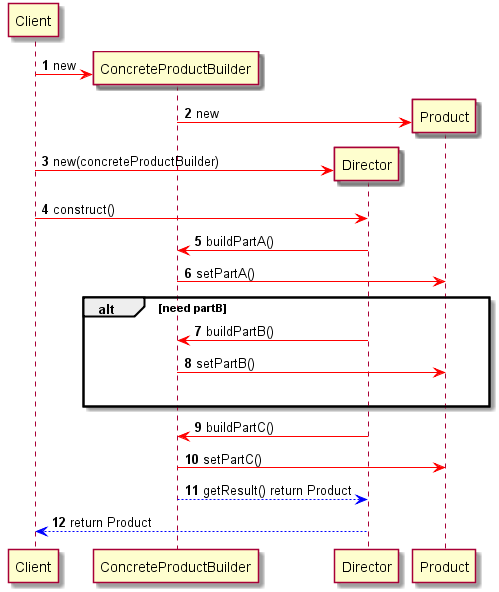

The diagram above was rendered by PlantUML. Its source (embedded in the PNG):
@startuml
participant Client
autonumber
create ConcreteProductBuilder
Client -[#red]> ConcreteProductBuilder:new
participant Director
create Product
ConcreteProductBuilder -[#red]> Product: new
create Director
Client -[#red]> Director: new(concreteProductBuilder)
Client -[#red]> Director: construct()
Director -[#red]> ConcreteProductBuilder: buildPartA()
ConcreteProductBuilder -[#red]> Product: setPartA()
alt need partB
Director -[#red]> ConcreteProductBuilder: buildPartB()
ConcreteProductBuilder -[#red]> Product: setPartB()
|||
end
Director -[#red]> ConcreteProductBuilder: buildPartC()
ConcreteProductBuilder -[#red]> Product: setPartC()
Director <[#blue]-- ConcreteProductBuilder: getResult() return Product
Client <[#blue]-- Director: return Product

@enduml